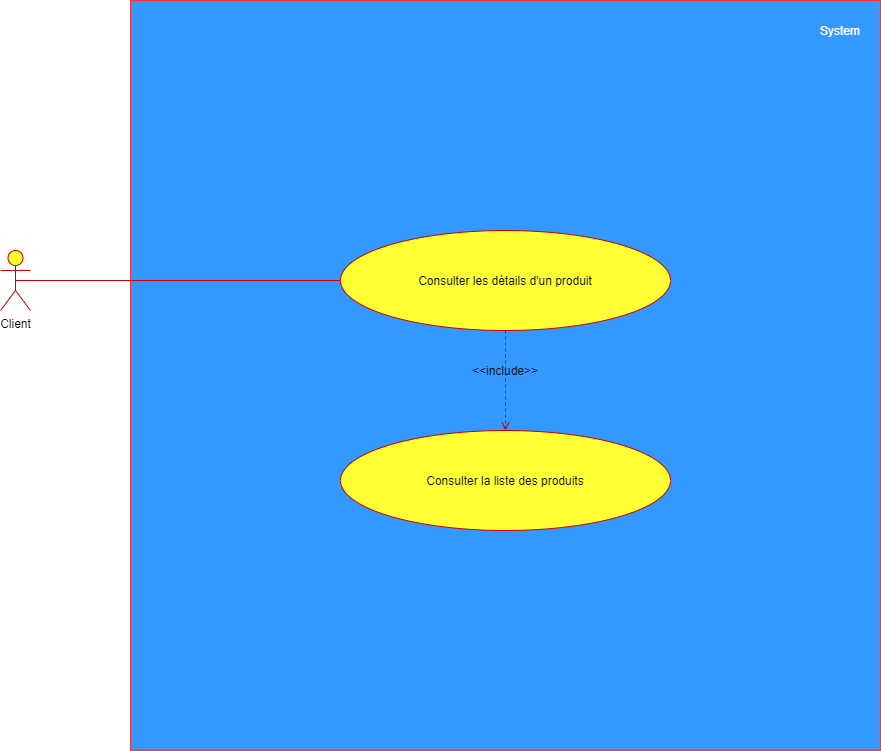

The diagram above was exported from draw.io. Its source (the exported page's mxGraphModel, read from the mxfile embedded in the PNG):
<mxGraphModel dx="2062" dy="1073" grid="1" gridSize="10" guides="1" tooltips="1" connect="1" arrows="1" fold="1" page="1" pageScale="1" pageWidth="1100" pageHeight="850" background="#ffffff" math="0" shadow="0">
  <root>
    <mxCell id="0" />
    <mxCell id="1" parent="0" />
    <mxCell id="QpPqJnJuYuY1ytdzQ1GZ-1" value="" style="whiteSpace=wrap;html=1;aspect=fixed;strokeColor=#FF3333;fillColor=#3399FF;" vertex="1" parent="1">
      <mxGeometry x="260" y="50" width="750" height="750" as="geometry" />
    </mxCell>
    <mxCell id="QpPqJnJuYuY1ytdzQ1GZ-2" value="System" style="text;html=1;strokeColor=none;fillColor=none;align=center;verticalAlign=middle;whiteSpace=wrap;rounded=0;fontColor=#FFFFFF;" vertex="1" parent="1">
      <mxGeometry x="950" y="70" width="40" height="20" as="geometry" />
    </mxCell>
    <mxCell id="QpPqJnJuYuY1ytdzQ1GZ-3" value="Client" style="shape=umlActor;verticalLabelPosition=bottom;labelBackgroundColor=#ffffff;verticalAlign=top;html=1;outlineConnect=0;fillColor=#FFFF33;strokeColor=#CC0000;" vertex="1" parent="1">
      <mxGeometry x="130" y="300" width="30" height="60" as="geometry" />
    </mxCell>
    <mxCell id="QpPqJnJuYuY1ytdzQ1GZ-4" value="Consulter la liste des produits" style="ellipse;whiteSpace=wrap;html=1;fillColor=#FFFF33;strokeColor=#CC0000;" vertex="1" parent="1">
      <mxGeometry x="470" y="480" width="330" height="100" as="geometry" />
    </mxCell>
    <mxCell id="QpPqJnJuYuY1ytdzQ1GZ-5" value="Consulter les détails d'un produit" style="ellipse;whiteSpace=wrap;html=1;fillColor=#FFFF33;strokeColor=#CC0000;" vertex="1" parent="1">
      <mxGeometry x="470" y="280" width="330" height="100" as="geometry" />
    </mxCell>
    <mxCell id="QpPqJnJuYuY1ytdzQ1GZ-6" value="" style="endArrow=none;html=1;fontColor=#FFFFFF;entryX=0;entryY=0.5;entryDx=0;entryDy=0;exitX=0.5;exitY=0.5;exitDx=0;exitDy=0;exitPerimeter=0;strokeColor=#CC0000;" edge="1" parent="1" source="QpPqJnJuYuY1ytdzQ1GZ-3" target="QpPqJnJuYuY1ytdzQ1GZ-5">
      <mxGeometry width="50" height="50" relative="1" as="geometry">
        <mxPoint x="155" y="350" as="sourcePoint" />
        <mxPoint x="460" y="350" as="targetPoint" />
      </mxGeometry>
    </mxCell>
    <mxCell id="QpPqJnJuYuY1ytdzQ1GZ-7" value="" style="endArrow=open;dashed=1;html=1;strokeColor=#CC0000;fontColor=#FFFFFF;exitX=0.5;exitY=1;exitDx=0;exitDy=0;endFill=0;entryX=0.5;entryY=0;entryDx=0;entryDy=0;" edge="1" parent="1" source="QpPqJnJuYuY1ytdzQ1GZ-5" target="QpPqJnJuYuY1ytdzQ1GZ-4">
      <mxGeometry width="50" height="50" relative="1" as="geometry">
        <mxPoint x="625" y="400" as="sourcePoint" />
        <mxPoint x="635" y="440" as="targetPoint" />
      </mxGeometry>
    </mxCell>
    <mxCell id="QpPqJnJuYuY1ytdzQ1GZ-8" value="&lt;font color=&quot;#000000&quot;&gt;&amp;lt;&amp;lt;include&amp;gt;&amp;gt;&lt;/font&gt;" style="text;html=1;strokeColor=none;fillColor=none;align=center;verticalAlign=middle;whiteSpace=wrap;rounded=0;fontColor=#FFFFFF;" vertex="1" parent="1">
      <mxGeometry x="615" y="410" width="40" height="20" as="geometry" />
    </mxCell>
  </root>
</mxGraphModel>